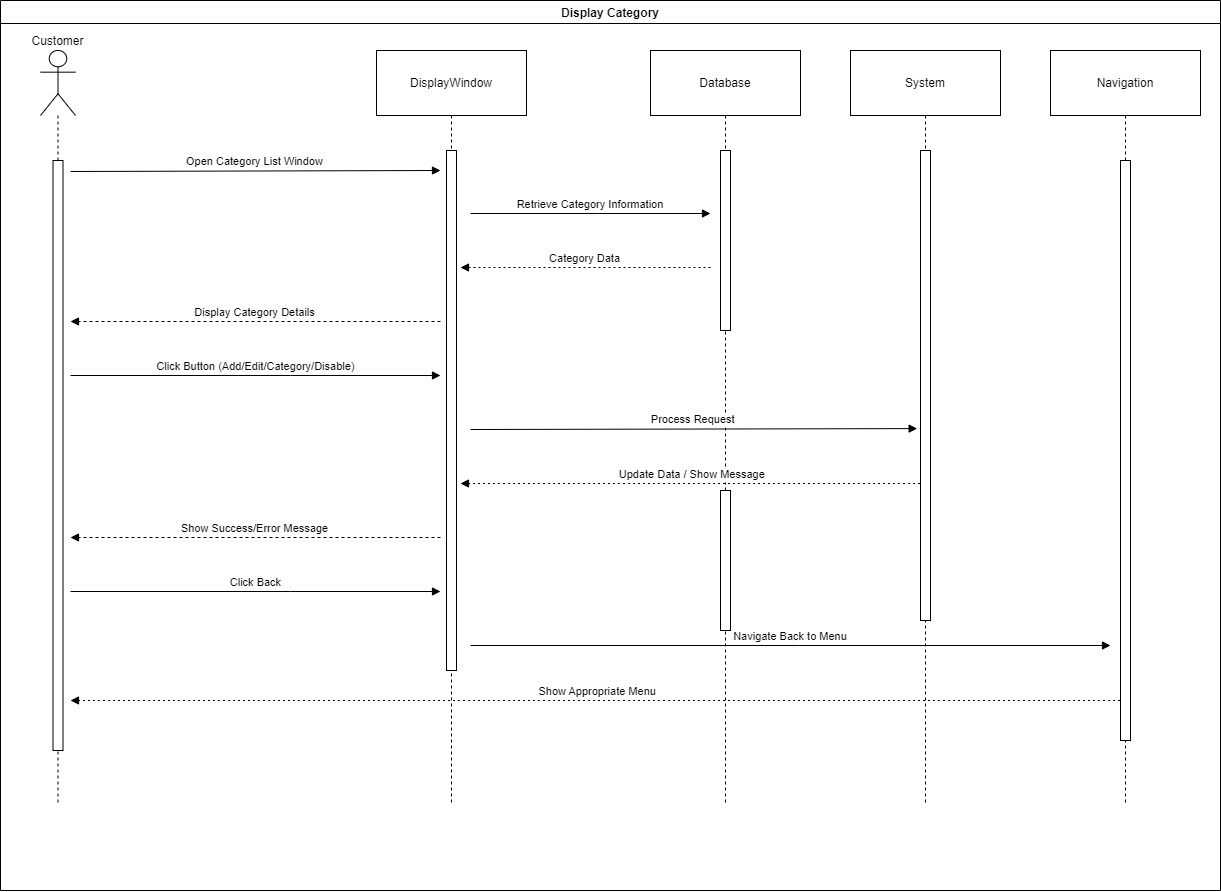

The diagram above was exported from draw.io. Its source (the exported page's mxGraphModel, read from the mxfile embedded in the PNG):
<mxGraphModel dx="684" dy="391" grid="1" gridSize="10" guides="1" tooltips="1" connect="1" arrows="1" fold="1" page="0" pageScale="1" pageWidth="827" pageHeight="1169" math="0" shadow="0">
  <root>
    <mxCell id="0" />
    <mxCell id="1" parent="0" />
    <mxCell id="nEMiyUlJCxofDZz4OvLr-379" value="Display Category" style="swimlane;" vertex="1" parent="1">
      <mxGeometry x="1200" y="870" width="1220" height="890" as="geometry" />
    </mxCell>
    <mxCell id="nEMiyUlJCxofDZz4OvLr-519" value="Customer" style="shape=umlLifeline;perimeter=lifelinePerimeter;whiteSpace=wrap;container=1;dropTarget=0;collapsible=0;recursiveResize=0;outlineConnect=0;portConstraint=eastwest;newEdgeStyle={&quot;edgeStyle&quot;:&quot;elbowEdgeStyle&quot;,&quot;elbow&quot;:&quot;vertical&quot;,&quot;curved&quot;:0,&quot;rounded&quot;:0};participant=umlActor;verticalAlign=bottom;labelPosition=center;verticalLabelPosition=top;align=center;size=65;" vertex="1" parent="nEMiyUlJCxofDZz4OvLr-379">
      <mxGeometry x="40" y="50" width="35" height="754" as="geometry" />
    </mxCell>
    <mxCell id="nEMiyUlJCxofDZz4OvLr-520" value="DisplayWindow" style="shape=umlLifeline;perimeter=lifelinePerimeter;whiteSpace=wrap;container=1;dropTarget=0;collapsible=0;recursiveResize=0;outlineConnect=0;portConstraint=eastwest;newEdgeStyle={&quot;edgeStyle&quot;:&quot;elbowEdgeStyle&quot;,&quot;elbow&quot;:&quot;vertical&quot;,&quot;curved&quot;:0,&quot;rounded&quot;:0};size=65;" vertex="1" parent="nEMiyUlJCxofDZz4OvLr-379">
      <mxGeometry x="376" y="50" width="150" height="754" as="geometry" />
    </mxCell>
    <mxCell id="nEMiyUlJCxofDZz4OvLr-521" value="Database" style="shape=umlLifeline;perimeter=lifelinePerimeter;whiteSpace=wrap;container=1;dropTarget=0;collapsible=0;recursiveResize=0;outlineConnect=0;portConstraint=eastwest;newEdgeStyle={&quot;edgeStyle&quot;:&quot;elbowEdgeStyle&quot;,&quot;elbow&quot;:&quot;vertical&quot;,&quot;curved&quot;:0,&quot;rounded&quot;:0};size=65;" vertex="1" parent="nEMiyUlJCxofDZz4OvLr-379">
      <mxGeometry x="650" y="50" width="150" height="754" as="geometry" />
    </mxCell>
    <mxCell id="nEMiyUlJCxofDZz4OvLr-522" value="System" style="shape=umlLifeline;perimeter=lifelinePerimeter;whiteSpace=wrap;container=1;dropTarget=0;collapsible=0;recursiveResize=0;outlineConnect=0;portConstraint=eastwest;newEdgeStyle={&quot;edgeStyle&quot;:&quot;elbowEdgeStyle&quot;,&quot;elbow&quot;:&quot;vertical&quot;,&quot;curved&quot;:0,&quot;rounded&quot;:0};size=65;" vertex="1" parent="nEMiyUlJCxofDZz4OvLr-379">
      <mxGeometry x="850" y="50" width="150" height="754" as="geometry" />
    </mxCell>
    <mxCell id="nEMiyUlJCxofDZz4OvLr-523" value="Navigation" style="shape=umlLifeline;perimeter=lifelinePerimeter;whiteSpace=wrap;container=1;dropTarget=0;collapsible=0;recursiveResize=0;outlineConnect=0;portConstraint=eastwest;newEdgeStyle={&quot;edgeStyle&quot;:&quot;elbowEdgeStyle&quot;,&quot;elbow&quot;:&quot;vertical&quot;,&quot;curved&quot;:0,&quot;rounded&quot;:0};size=65;" vertex="1" parent="nEMiyUlJCxofDZz4OvLr-379">
      <mxGeometry x="1050" y="50" width="150" height="754" as="geometry" />
    </mxCell>
    <mxCell id="nEMiyUlJCxofDZz4OvLr-524" value="Open Category List Window" style="verticalAlign=bottom;edgeStyle=elbowEdgeStyle;elbow=vertical;curved=0;rounded=0;endArrow=block;" edge="1" parent="nEMiyUlJCxofDZz4OvLr-379">
      <mxGeometry relative="1" as="geometry">
        <Array as="points">
          <mxPoint x="290" y="170" />
        </Array>
        <mxPoint x="70" y="171" as="sourcePoint" />
        <mxPoint x="440" y="170" as="targetPoint" />
      </mxGeometry>
    </mxCell>
    <mxCell id="nEMiyUlJCxofDZz4OvLr-525" value="Retrieve Category Information" style="verticalAlign=bottom;edgeStyle=elbowEdgeStyle;elbow=vertical;curved=0;rounded=0;endArrow=block;" edge="1" parent="nEMiyUlJCxofDZz4OvLr-379">
      <mxGeometry relative="1" as="geometry">
        <Array as="points">
          <mxPoint x="597" y="213" />
        </Array>
        <mxPoint x="470" y="213" as="sourcePoint" />
        <mxPoint x="710" y="213" as="targetPoint" />
      </mxGeometry>
    </mxCell>
    <mxCell id="nEMiyUlJCxofDZz4OvLr-526" value="Category Data" style="verticalAlign=bottom;edgeStyle=elbowEdgeStyle;elbow=vertical;curved=0;rounded=0;dashed=1;dashPattern=2 3;endArrow=block;" edge="1" parent="nEMiyUlJCxofDZz4OvLr-379">
      <mxGeometry relative="1" as="geometry">
        <Array as="points">
          <mxPoint x="600" y="267" />
        </Array>
        <mxPoint x="710" y="267" as="sourcePoint" />
        <mxPoint x="460" y="267" as="targetPoint" />
      </mxGeometry>
    </mxCell>
    <mxCell id="nEMiyUlJCxofDZz4OvLr-527" value="Display Category Details" style="verticalAlign=bottom;edgeStyle=elbowEdgeStyle;elbow=vertical;curved=0;rounded=0;endArrow=block;dashed=1;" edge="1" parent="nEMiyUlJCxofDZz4OvLr-379">
      <mxGeometry relative="1" as="geometry">
        <Array as="points">
          <mxPoint x="293" y="321" />
        </Array>
        <mxPoint x="440" y="321" as="sourcePoint" />
        <mxPoint x="70" y="321" as="targetPoint" />
      </mxGeometry>
    </mxCell>
    <mxCell id="nEMiyUlJCxofDZz4OvLr-528" value="Click Button (Add/Edit/Category/Disable)" style="verticalAlign=bottom;edgeStyle=elbowEdgeStyle;elbow=vertical;curved=0;rounded=0;endArrow=block;" edge="1" parent="nEMiyUlJCxofDZz4OvLr-379">
      <mxGeometry relative="1" as="geometry">
        <Array as="points">
          <mxPoint x="290" y="375" />
        </Array>
        <mxPoint x="70" y="375" as="sourcePoint" />
        <mxPoint x="440" y="375" as="targetPoint" />
      </mxGeometry>
    </mxCell>
    <mxCell id="nEMiyUlJCxofDZz4OvLr-529" value="Process Request" style="verticalAlign=bottom;edgeStyle=elbowEdgeStyle;elbow=vertical;curved=0;rounded=0;endArrow=block;entryX=-0.333;entryY=0.593;entryDx=0;entryDy=0;entryPerimeter=0;" edge="1" parent="nEMiyUlJCxofDZz4OvLr-379" target="nEMiyUlJCxofDZz4OvLr-540">
      <mxGeometry relative="1" as="geometry">
        <Array as="points" />
        <mxPoint x="470" y="429" as="sourcePoint" />
        <mxPoint x="910" y="427" as="targetPoint" />
      </mxGeometry>
    </mxCell>
    <mxCell id="nEMiyUlJCxofDZz4OvLr-530" value="Update Data / Show Message" style="verticalAlign=bottom;edgeStyle=elbowEdgeStyle;elbow=vertical;curved=0;rounded=0;dashed=1;dashPattern=2 3;endArrow=block;" edge="1" parent="nEMiyUlJCxofDZz4OvLr-379" source="nEMiyUlJCxofDZz4OvLr-522">
      <mxGeometry relative="1" as="geometry">
        <Array as="points">
          <mxPoint x="700" y="483" />
        </Array>
        <mxPoint x="900" y="490" as="sourcePoint" />
        <mxPoint x="460" y="483" as="targetPoint" />
      </mxGeometry>
    </mxCell>
    <mxCell id="nEMiyUlJCxofDZz4OvLr-531" value="Show Success/Error Message" style="verticalAlign=bottom;edgeStyle=elbowEdgeStyle;elbow=vertical;curved=0;rounded=0;endArrow=block;dashed=1;" edge="1" parent="nEMiyUlJCxofDZz4OvLr-379">
      <mxGeometry relative="1" as="geometry">
        <Array as="points">
          <mxPoint x="293" y="537" />
        </Array>
        <mxPoint x="440" y="537" as="sourcePoint" />
        <mxPoint x="70" y="537" as="targetPoint" />
      </mxGeometry>
    </mxCell>
    <mxCell id="nEMiyUlJCxofDZz4OvLr-532" value="Click Back" style="verticalAlign=bottom;edgeStyle=elbowEdgeStyle;elbow=vertical;curved=0;rounded=0;endArrow=block;" edge="1" parent="nEMiyUlJCxofDZz4OvLr-379">
      <mxGeometry relative="1" as="geometry">
        <Array as="points">
          <mxPoint x="290" y="591" />
        </Array>
        <mxPoint x="70" y="591" as="sourcePoint" />
        <mxPoint x="440" y="591" as="targetPoint" />
      </mxGeometry>
    </mxCell>
    <mxCell id="nEMiyUlJCxofDZz4OvLr-533" value="Navigate Back to Menu" style="verticalAlign=bottom;edgeStyle=elbowEdgeStyle;elbow=vertical;curved=0;rounded=0;endArrow=block;" edge="1" parent="nEMiyUlJCxofDZz4OvLr-379">
      <mxGeometry relative="1" as="geometry">
        <Array as="points">
          <mxPoint x="797" y="645" />
        </Array>
        <mxPoint x="470" y="645" as="sourcePoint" />
        <mxPoint x="1110" y="645" as="targetPoint" />
      </mxGeometry>
    </mxCell>
    <mxCell id="nEMiyUlJCxofDZz4OvLr-534" value="Show Appropriate Menu" style="verticalAlign=bottom;edgeStyle=elbowEdgeStyle;elbow=vertical;curved=0;rounded=0;dashed=1;dashPattern=2 3;endArrow=block;" edge="1" parent="nEMiyUlJCxofDZz4OvLr-379" source="nEMiyUlJCxofDZz4OvLr-523">
      <mxGeometry relative="1" as="geometry">
        <Array as="points">
          <mxPoint x="100" y="700" />
        </Array>
        <mxPoint x="70" y="700" as="targetPoint" />
      </mxGeometry>
    </mxCell>
    <mxCell id="nEMiyUlJCxofDZz4OvLr-537" value="" style="rounded=0;whiteSpace=wrap;html=1;" vertex="1" parent="nEMiyUlJCxofDZz4OvLr-379">
      <mxGeometry x="52.5" y="160" width="10" height="590" as="geometry" />
    </mxCell>
    <mxCell id="nEMiyUlJCxofDZz4OvLr-538" value="" style="rounded=0;whiteSpace=wrap;html=1;" vertex="1" parent="nEMiyUlJCxofDZz4OvLr-379">
      <mxGeometry x="446" y="150" width="10" height="520" as="geometry" />
    </mxCell>
    <mxCell id="nEMiyUlJCxofDZz4OvLr-539" value="" style="rounded=0;whiteSpace=wrap;html=1;" vertex="1" parent="nEMiyUlJCxofDZz4OvLr-379">
      <mxGeometry x="1120" y="160" width="10" height="580" as="geometry" />
    </mxCell>
    <mxCell id="nEMiyUlJCxofDZz4OvLr-540" value="" style="rounded=0;whiteSpace=wrap;html=1;" vertex="1" parent="nEMiyUlJCxofDZz4OvLr-379">
      <mxGeometry x="920" y="150" width="10" height="470" as="geometry" />
    </mxCell>
    <mxCell id="nEMiyUlJCxofDZz4OvLr-541" value="" style="rounded=0;whiteSpace=wrap;html=1;" vertex="1" parent="nEMiyUlJCxofDZz4OvLr-379">
      <mxGeometry x="720" y="150" width="10" height="180" as="geometry" />
    </mxCell>
    <mxCell id="nEMiyUlJCxofDZz4OvLr-542" value="" style="rounded=0;whiteSpace=wrap;html=1;" vertex="1" parent="nEMiyUlJCxofDZz4OvLr-379">
      <mxGeometry x="720" y="490" width="10" height="140" as="geometry" />
    </mxCell>
  </root>
</mxGraphModel>